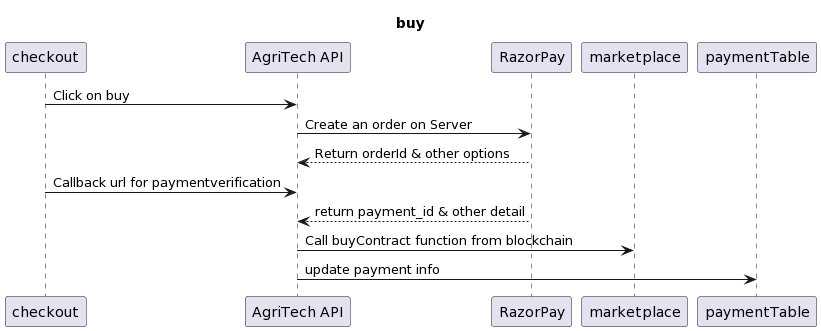

The diagram above was rendered by PlantUML. Its source (embedded in the PNG):
@startuml
title buy

checkout -> "AgriTech API" : Click on buy
"AgriTech API" -> RazorPay : Create an order on Server
RazorPay --> "AgriTech API" : Return orderId & other options
"checkout" -> "AgriTech API" : Callback url for paymentverification
RazorPay --> "AgriTech API" : return payment_id & other detail
"AgriTech API" -> marketplace : Call buyContract function from blockchain
"AgriTech API" -> paymentTable : update payment info
@enduml